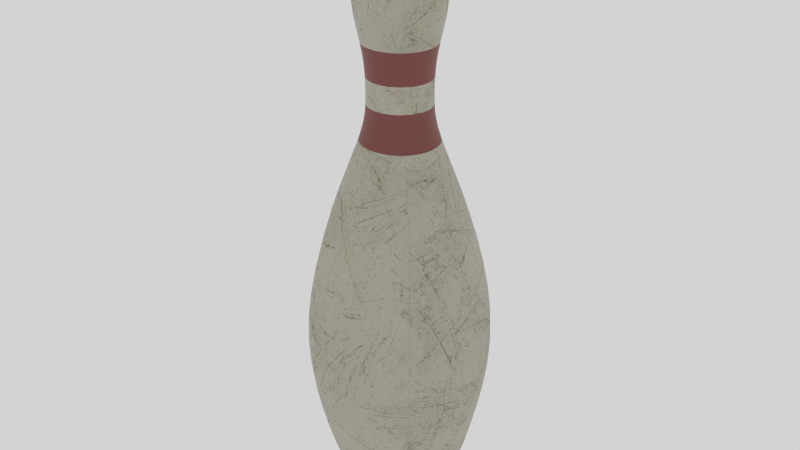 # Source: PM_Baked_Pin_1-16-20_01.blend  (saved by Blender 2.80.75; exported with 4.5.12 LTS)
import bpy
from mathutils import Matrix  # noqa: F401  (used for matrix-valued properties, if any)

bpy.ops.wm.read_factory_settings(use_empty=True)
scene = bpy.context.scene
scene.name = 'Scene'

# ---- collections
col_pin = bpy.data.collections.new('Pin'); scene.collection.children.link(col_pin)

# ---- images (referenced by path relative to the original .blend; pixels are not part of the script)
import os
ASSET_DIR = os.environ.get("B2B_ASSET_DIR", "")  # directory of the original .blend (textures are referenced by path, not embedded)
HERE = os.path.dirname(os.path.abspath(__file__))  # packed textures are extracted next to this script under _unpacked/

def load_image(name, relpath, width, height, colorspace="sRGB"):
    """Load a texture the original file referenced (path relative to the .blend, or extracted next to this script)."""
    p = next((c for c in (os.path.join(HERE, relpath), os.path.join(ASSET_DIR, relpath)) if relpath and os.path.exists(c)), "")
    if p:
        img = bpy.data.images.load(p, check_existing=True)
        img.name = name
    else:  # same state as the original file: an image datablock whose file is absent (Cycles renders it pink)
        img = bpy.data.images.new(name, width, height)
        img.source = "FILE"
        img.filepath = "//" + (relpath or name)
    img.colorspace_settings.name = colorspace
    return img
img_pin_norm_1_15_20_01_png = load_image('Pin_Norm_1-15-20_01.png', '_unpacked/Pin_Norm_1-15-20_01.561f8665.png', 1024, 1024, 'Non-Color')
img_baked_pins_roughness_1_14_20_01_jpg = load_image('Baked_Pins_Roughness_1-14-20_01.jpg', '_unpacked/Baked_Pins_Roughness_1-14-20_01.8eeed76e.jpg', 1024, 1024, 'sRGB')
img_baked_pins_11_29_18_04_jpg = load_image('Baked_Pins_11-29-18_04.jpg', '_unpacked/Baked_Pins_11-29-18_04.7d99f5f5.jpg', 1024, 1024, 'sRGB')

# ---- materials (node trees are filled in below, after node groups)
mat_pin_baked = bpy.data.materials.new('Pin_Baked')
mat_pin_baked.alpha_threshold = 0.0
mat_pin_baked.roughness = 0.5

# ---- material node trees
mat_pin_baked.use_nodes = True; mat_pin_baked.node_tree.nodes.clear()
_N = mat_pin_baked.node_tree.nodes; _L = mat_pin_baked.node_tree.links
n0 = _N.new('ShaderNodeOutputMaterial'); n0.name = 'Material Output'; n0.location = (1774, 222)
n1 = _N.new('ShaderNodeMapping'); n1.name = 'Mapping'; n1.location = (780, 272)
n2 = _N.new('ShaderNodeTexCoord'); n2.name = 'Texture Coordinate'; n2.location = (580, 255)
n3 = _N.new('ShaderNodeMapping'); n3.name = 'Mapping.001'; n3.location = (691, -13)
n4 = _N.new('ShaderNodeTexCoord'); n4.name = 'Texture Coordinate.001'; n4.location = (491, -30)
n5 = _N.new('ShaderNodeMapping'); n5.name = 'Mapping.002'; n5.location = (686, -291)
n6 = _N.new('ShaderNodeTexCoord'); n6.name = 'Texture Coordinate.002'; n6.location = (486, -308)
n7 = _N.new('ShaderNodeTexImage'); n7.name = 'Image Texture.002'; n7.location = (986, -320)
n7.width = 140
n7.image = img_pin_norm_1_15_20_01_png
n8 = _N.new('ShaderNodeNormalMap'); n8.name = 'Normal Map'; n8.location = (1206, -216)
n8.uv_map = 'UVMap'
n9 = _N.new('ShaderNodeTexImage'); n9.name = 'Image Texture.001'; n9.location = (991, -42)
n9.width = 140
n9.image = img_baked_pins_roughness_1_14_20_01_jpg
n10 = _N.new('ShaderNodeTexImage'); n10.name = 'Image Texture'; n10.location = (1080, 243)
n10.width = 140
n10.image = img_baked_pins_11_29_18_04_jpg
n11 = _N.new('ShaderNodeBsdfPrincipled'); n11.name = 'Principled BSDF'; n11.location = (1436, 316)
n11.distribution = 'GGX'
n11.subsurface_method = 'BURLEY'
n11.inputs[3].default_value = 1.45
n11.inputs[27].default_value = (0.0, 0.0, 0.0, 1.0)
n11.inputs[28].default_value = 1.0
_L.new(n1.outputs[0], n10.inputs[0])
_L.new(n2.outputs[2], n1.inputs[0])
_L.new(n3.outputs[0], n9.inputs[0])
_L.new(n4.outputs[2], n3.inputs[0])
_L.new(n5.outputs[0], n7.inputs[0])
_L.new(n6.outputs[2], n5.inputs[0])
_L.new(n7.outputs[0], n8.inputs[1])
_L.new(n8.outputs[0], n11.inputs[5])
_L.new(n10.outputs[0], n11.inputs[0])
_L.new(n9.outputs[0], n11.inputs[2])
_L.new(n9.outputs[0], n11.inputs[13])
_L.new(n11.outputs[0], n0.inputs[0])
n0.is_active_output = True

# ---- world
world_world = bpy.data.worlds.new('World'); scene.world = world_world
world_world.color = (0.6524, 0.6524, 0.6524)
world_world.use_sun_shadow = False
world_world.sun_shadow_jitter_overblur = 0.0
world_world.cycles.sampling_method = 'NONE'
world_world.cycles.sample_map_resolution = 256

# ---- meshes
me_circle_007 = bpy.data.meshes.new('Circle.007')
me_circle_007.from_pydata([(0.2322, -0.1948, 0.0), (0.3287, -0.2867, 0.0), (0.5548, -0.5372, 1.314), (0.183, -0.1794, 2.695), (0.183, -0.1835, 3.257), (0.3923, -0.3476, 2.167), (0.4749, -0.4574, 0.6528), (0.2586, -0.2731, 3.644), (0.1509, -0.1487, 4.027), (0.169, -0.1664, 2.894), (0.169, -0.1681, 3.063), (-0.2322, -0.1948, 0.0), (0.0, -0.3832, 0.0), (-0.3287, -0.2867, 0.0), (0.0, -0.2429, 0.0), (-0.5548, -0.5372, 1.314), (0.0, -0.7351, 1.314), (-0.183, -0.1794, 2.695), (0.0, -0.2472, 2.695), (-0.183, -0.1835, 3.257), (0.0, -0.2512, 3.257), (-0.3923, -0.3476, 2.167), (0.0, -0.4631, 2.167), (0.0, -0.6122, 0.6528), (-0.4749, -0.4574, 0.6528), (-0.2586, -0.2731, 3.644), (0.0, -0.3732, 3.644), (-0.1509, -0.1487, 4.027), (0.0, -0.1918, 4.027), (-0.169, -0.1664, 2.894), (0.0, -0.237, 2.892), (-0.169, -0.1681, 3.063), (0.0, -0.2388, 3.065), (0.2693, 0.0, 0.0), (0.2322, 0.1948, 0.0), (0.3287, 0.2867, 0.0), (0.4096, 0.0, 0.0), (0.6671, 0.0, 1.314), (0.5548, 0.5372, 1.314), (0.2538, 0.0, 2.695), (0.183, 0.1794, 2.695), (0.2538, 0.0, 3.257), (0.183, 0.1835, 3.257), (0.3923, 0.3476, 2.167), (0.482, 0.0, 2.167), (0.5872, 0.0, 0.6528), (0.4749, 0.4574, 0.6528), (0.3841, 0.0, 3.644), (0.2586, 0.2731, 3.644), (0.2105, 0.0, 4.027), (0.1509, 0.1487, 4.027), (0.169, 0.1664, 2.894), (0.242, 0.0, 2.892), (0.169, 0.1681, 3.063), (0.242, 0.0, 3.065), (-0.2693, 0.0, 0.0), (-0.2322, 0.1948, 0.0), (0.0, 0.3832, 0.0), (-0.3287, 0.2867, 0.0), (-0.4096, 0.0, 0.0), (0.0, 0.2429, 0.0), (0.0, 0.0, 0.0), (-0.6671, 0.0, 1.314), (-0.5548, 0.5372, 1.314), (0.0, 0.7351, 1.314), (-0.2538, 0.0, 2.695), (-0.183, 0.1794, 2.695), (0.0, 0.2472, 2.695), (-0.2538, 0.0, 3.257), (-0.183, 0.1835, 3.257), (0.0, 0.2512, 3.257), (-0.3923, 0.3476, 2.167), (0.0, 0.4631, 2.167), (-0.482, 0.0, 2.167), (0.0, 0.6122, 0.6528), (-0.5872, 0.0, 0.6528), (-0.4749, 0.4574, 0.6528), (-0.3841, 0.0, 3.644), (-0.2586, 0.2731, 3.644), (0.0, 0.3732, 3.644), (-0.2105, 0.0, 4.027), (-0.1509, 0.1487, 4.027), (0.0, 0.1918, 4.027), (0.0, 0.0, 4.058), (-0.169, 0.1664, 2.894), (0.0, 0.237, 2.892), (-0.242, 0.0, 2.892), (-0.169, 0.1681, 3.063), (-0.242, 0.0, 3.065), (0.0, 0.2388, 3.065)], [], [(36, 1, 0, 33), (1, 12, 14, 0), (61, 33, 0, 14), (6, 45, 37, 2), (23, 6, 2, 16), (22, 5, 3, 18), (5, 44, 39, 3), (32, 10, 4, 20), (10, 54, 41, 4), (2, 37, 44, 5), (16, 2, 5, 22), (12, 1, 6, 23), (1, 36, 45, 6), (20, 4, 7, 26), (4, 41, 47, 7), (26, 7, 8, 28), (7, 47, 49, 8), (83, 28, 8, 49), (3, 39, 52, 9), (18, 3, 9, 30), (9, 52, 54, 10), (30, 9, 10, 32), (59, 55, 11, 13), (13, 11, 14, 12), (61, 14, 11, 55), (24, 15, 62, 75), (23, 16, 15, 24), (22, 18, 17, 21), (21, 17, 65, 73), (32, 20, 19, 31), (31, 19, 68, 88), (15, 21, 73, 62), (16, 22, 21, 15), (12, 23, 24, 13), (13, 24, 75, 59), (20, 26, 25, 19), (19, 25, 77, 68), (26, 28, 27, 25), (25, 27, 80, 77), (83, 80, 27, 28), (17, 29, 86, 65), (18, 30, 29, 17), (29, 31, 88, 86), (30, 32, 31, 29), (36, 33, 34, 35), (35, 34, 60, 57), (61, 60, 34, 33), (46, 38, 37, 45), (74, 64, 38, 46), (72, 67, 40, 43), (43, 40, 39, 44), (89, 70, 42, 53), (53, 42, 41, 54), (38, 43, 44, 37), (64, 72, 43, 38), (57, 74, 46, 35), (35, 46, 45, 36), (70, 79, 48, 42), (42, 48, 47, 41), (79, 82, 50, 48), (48, 50, 49, 47), (83, 49, 50, 82), (40, 51, 52, 39), (67, 85, 51, 40), (51, 53, 54, 52), (85, 89, 53, 51), (59, 58, 56, 55), (58, 57, 60, 56), (61, 55, 56, 60), (76, 75, 62, 63), (74, 76, 63, 64), (72, 71, 66, 67), (71, 73, 65, 66), (89, 87, 69, 70), (87, 88, 68, 69), (63, 62, 73, 71), (64, 63, 71, 72), (57, 58, 76, 74), (58, 59, 75, 76), (70, 69, 78, 79), (69, 68, 77, 78), (79, 78, 81, 82), (78, 77, 80, 81), (83, 82, 81, 80), (66, 65, 86, 84), (67, 66, 84, 85), (84, 86, 88, 87), (85, 84, 87, 89)])
me_circle_007.polygons.foreach_set('use_smooth', [True] * 88)
_uv = me_circle_007.uv_layers.new(name='UVMap')
_uv.uv.foreach_set('vector', [0.1937, 0.07901, 0.1489, 0.01323, 0.1793, 0.0001599, 0.2117, 0.0479, 0.54, 0.01393, 0.4855, 0.0865, 0.4689, 0.05379, 0.5097, 0.0001602, 0.7179, 0.3001, 0.7624, 0.3128, 0.7502, 0.3593, 0.7103, 0.3603, 0.03976, 0.1852, 0.1312, 0.2368, 0.1083, 0.4109, 0.0001599, 0.4116, 0.5436, 0.2512, 0.6404, 0.2002, 0.6731, 0.4274, 0.5612, 0.4202, 0.5192, 0.6486, 0.5989, 0.7076, 0.4943, 0.8491, 0.4583, 0.8092, 0.07709, 0.6913, 0.1475, 0.6429, 0.2071, 0.8053, 0.1716, 0.8446, 0.03851, 0.9121, 0.008511, 0.9226, 0.0001599, 0.875, 0.03221, 0.8644, 0.2523, 0.9226, 0.2223, 0.9121, 0.2286, 0.8644, 0.2609, 0.8751, 0.0001599, 0.4116, 0.1083, 0.4109, 0.1475, 0.6429, 0.07709, 0.6913, 0.5612, 0.4202, 0.6731, 0.4274, 0.5989, 0.7076, 0.5192, 0.6486, 0.4855, 0.0865, 0.54, 0.01393, 0.6404, 0.2002, 0.5436, 0.2512, 0.1489, 0.01323, 0.1937, 0.07901, 0.1312, 0.2368, 0.03976, 0.1852, 0.9527, 0.007069, 0.9917, 0.00694, 0.9998, 0.1275, 0.9508, 0.1164, 0.6814, 0.01274, 0.7205, 0.01357, 0.724, 0.1169, 0.6734, 0.132, 0.9508, 0.1164, 0.9998, 0.1275, 0.96, 0.2396, 0.9304, 0.2224, 0.6734, 0.132, 0.724, 0.1169, 0.7446, 0.2208, 0.7151, 0.2396, 0.7065, 0.4099, 0.6944, 0.3646, 0.7208, 0.3606, 0.7396, 0.39, 0.52, 0.8986, 0.4882, 0.9081, 0.4824, 0.859, 0.5123, 0.8494, 0.2934, 0.9079, 0.2612, 0.8986, 0.269, 0.8494, 0.2992, 0.8588, 0.7662, 0.8941, 0.7356, 0.894, 0.736, 0.8505, 0.7669, 0.8516, 0.5515, 0.8938, 0.5207, 0.8941, 0.5203, 0.8516, 0.5511, 0.8503, 0.3882, 0.1425, 0.3846, 0.1062, 0.4265, 0.09749, 0.4347, 0.1333, 0.4347, 0.1333, 0.4265, 0.09749, 0.4689, 0.05379, 0.4855, 0.0865, 0.7179, 0.3001, 0.7103, 0.3603, 0.6734, 0.3374, 0.6734, 0.2874, 0.4648, 0.2818, 0.4709, 0.4174, 0.4026, 0.416, 0.3998, 0.2887, 0.5436, 0.2512, 0.5612, 0.4202, 0.4709, 0.4174, 0.4648, 0.2818, 0.5192, 0.6486, 0.4583, 0.8092, 0.4172, 0.7832, 0.4502, 0.6108, 0.4502, 0.6108, 0.4172, 0.7832, 0.3762, 0.7664, 0.393, 0.5998, 0.03851, 0.9121, 0.03221, 0.8644, 0.06454, 0.8559, 0.06893, 0.9047, 0.06893, 0.9047, 0.06454, 0.8559, 0.09749, 0.8516, 0.0996, 0.9002, 0.4709, 0.4174, 0.4502, 0.6108, 0.393, 0.5998, 0.4026, 0.416, 0.5612, 0.4202, 0.5192, 0.6486, 0.4502, 0.6108, 0.4709, 0.4174, 0.4855, 0.0865, 0.5436, 0.2512, 0.4648, 0.2818, 0.4347, 0.1333, 0.4347, 0.1333, 0.4648, 0.2818, 0.3998, 0.2887, 0.3882, 0.1425, 0.9527, 0.007069, 0.9508, 0.1164, 0.9116, 0.1073, 0.9136, 0.006886, 0.9136, 0.006886, 0.9116, 0.1073, 0.8735, 0.1028, 0.8757, 0.007259, 0.9508, 0.1164, 0.9304, 0.2224, 0.8996, 0.2127, 0.9116, 0.1073, 0.9116, 0.1073, 0.8996, 0.2127, 0.8686, 0.2044, 0.8735, 0.1028, 0.7065, 0.4099, 0.6734, 0.4298, 0.6734, 0.3891, 0.6944, 0.3646, 0.3259, 0.9156, 0.3297, 0.8654, 0.3601, 0.8697, 0.3582, 0.9195, 0.2934, 0.9079, 0.2992, 0.8588, 0.3297, 0.8654, 0.3259, 0.9156, 0.5823, 0.8928, 0.5819, 0.8503, 0.6128, 0.8496, 0.6129, 0.8931, 0.5515, 0.8938, 0.5511, 0.8503, 0.5819, 0.8503, 0.5823, 0.8928, 0.1937, 0.07901, 0.2117, 0.0479, 0.2459, 0.08809, 0.2357, 0.1228, 0.2357, 0.1228, 0.2459, 0.08809, 0.2951, 0.1012, 0.2905, 0.1374, 0.7179, 0.3001, 0.7256, 0.2399, 0.7624, 0.2628, 0.7624, 0.3128, 0.2054, 0.2735, 0.1967, 0.4111, 0.1083, 0.4109, 0.1312, 0.2368, 0.2746, 0.287, 0.269, 0.4122, 0.1967, 0.4111, 0.2054, 0.2735, 0.2755, 0.5979, 0.2903, 0.7661, 0.2483, 0.7813, 0.2092, 0.6096, 0.2092, 0.6096, 0.2483, 0.7813, 0.2071, 0.8053, 0.1475, 0.6429, 0.1612, 0.9001, 0.1633, 0.8516, 0.196, 0.8558, 0.1919, 0.9047, 0.1919, 0.9047, 0.196, 0.8558, 0.2286, 0.8644, 0.2223, 0.9121, 0.1967, 0.4111, 0.2092, 0.6096, 0.1475, 0.6429, 0.1083, 0.4109, 0.269, 0.4122, 0.2755, 0.5979, 0.2092, 0.6096, 0.1967, 0.4111, 0.2905, 0.1374, 0.2746, 0.287, 0.2054, 0.2735, 0.2357, 0.1228, 0.2357, 0.1228, 0.2054, 0.2735, 0.1312, 0.2368, 0.1937, 0.07901, 0.7985, 0.0001599, 0.8015, 0.1046, 0.7656, 0.1078, 0.7593, 0.007225, 0.7593, 0.007225, 0.7656, 0.1078, 0.724, 0.1169, 0.7205, 0.01357, 0.8015, 0.1046, 0.8066, 0.2061, 0.7763, 0.2126, 0.7656, 0.1078, 0.7656, 0.1078, 0.7763, 0.2126, 0.7446, 0.2208, 0.724, 0.1169, 0.7065, 0.4099, 0.7396, 0.39, 0.7396, 0.4306, 0.7186, 0.4551, 0.4561, 0.9155, 0.4521, 0.8653, 0.4824, 0.859, 0.4882, 0.9081, 0.4234, 0.9192, 0.4215, 0.8694, 0.4521, 0.8653, 0.4561, 0.9155, 0.7051, 0.8928, 0.7052, 0.8503, 0.736, 0.8505, 0.7356, 0.894, 0.6743, 0.8929, 0.6744, 0.8494, 0.7052, 0.8503, 0.7051, 0.8928, 0.3882, 0.1425, 0.3432, 0.1527, 0.3434, 0.1163, 0.3846, 0.1062, 0.3432, 0.1527, 0.2905, 0.1374, 0.2951, 0.1012, 0.3434, 0.1163, 0.7179, 0.3001, 0.6734, 0.2874, 0.6857, 0.2409, 0.7256, 0.2399, 0.339, 0.2952, 0.3998, 0.2887, 0.4026, 0.416, 0.3373, 0.414, 0.2746, 0.287, 0.339, 0.2952, 0.3373, 0.414, 0.269, 0.4122, 0.2755, 0.5979, 0.3382, 0.5909, 0.3337, 0.7644, 0.2903, 0.7661, 0.3382, 0.5909, 0.393, 0.5998, 0.3762, 0.7664, 0.3337, 0.7644, 0.1612, 0.9001, 0.1304, 0.8987, 0.1305, 0.8494, 0.1633, 0.8516, 0.1304, 0.8987, 0.0996, 0.9002, 0.09749, 0.8516, 0.1305, 0.8494, 0.3373, 0.414, 0.4026, 0.416, 0.393, 0.5998, 0.3382, 0.5909, 0.269, 0.4122, 0.3373, 0.414, 0.3382, 0.5909, 0.2755, 0.5979, 0.2905, 0.1374, 0.3432, 0.1527, 0.339, 0.2952, 0.2746, 0.287, 0.3432, 0.1527, 0.3882, 0.1425, 0.3998, 0.2887, 0.339, 0.2952, 0.7985, 0.0001599, 0.8379, 0.002755, 0.8364, 0.1015, 0.8015, 0.1046, 0.8379, 0.002755, 0.8757, 0.007259, 0.8735, 0.1028, 0.8364, 0.1015, 0.8015, 0.1046, 0.8364, 0.1015, 0.8371, 0.2058, 0.8066, 0.2061, 0.8364, 0.1015, 0.8735, 0.1028, 0.8686, 0.2044, 0.8371, 0.2058, 0.7065, 0.4099, 0.7186, 0.4551, 0.6922, 0.4591, 0.6734, 0.4298, 0.3906, 0.9213, 0.3582, 0.9195, 0.3601, 0.8697, 0.3907, 0.8707, 0.4234, 0.9192, 0.3906, 0.9213, 0.3907, 0.8707, 0.4215, 0.8694, 0.6435, 0.8924, 0.6129, 0.8931, 0.6128, 0.8496, 0.6436, 0.8498, 0.6743, 0.8929, 0.6435, 0.8924, 0.6436, 0.8498, 0.6744, 0.8494])
me_circle_007.materials.append(mat_pin_baked)
me_circle_007.use_remesh_preserve_volume = False
me_circle_007.use_remesh_preserve_attributes = False
me_circle_007.use_mirror_vertex_groups = False
me_circle_007.update()

# ---- objects
ob_pin_baked = bpy.data.objects.new('Pin_Baked', me_circle_007)

# ---- transforms, parenting, visibility, modifiers, constraints
ob_pin_baked.location = (0.0, 0.0, 0.0)
ob_pin_baked.lineart.crease_threshold = 0.0
_m = ob_pin_baked.modifiers.new('Subsurf', 'SUBSURF')
_m.uv_smooth = 'PRESERVE_CORNERS'
_m.quality = 2
_m.levels = 2
_m.show_only_control_edges = False

# ---- collection membership
col_pin.objects.link(ob_pin_baked)

# ---- scene / render settings (as saved in the file)
scene.frame_start = 1; scene.frame_end = 250; scene.frame_set(10)
scene.render.engine = 'CYCLES'
scene.render.dither_intensity = 0.0
scene.cycles.use_denoising = False
scene.cycles.samples = 200
scene.cycles.sampling_pattern = 'TABULATED_SOBOL'
scene.cycles.light_sampling_threshold = 0.0
scene.cycles.use_adaptive_sampling = False
scene.cycles.use_light_tree = False
scene.cycles.blur_glossy = 0.0
scene.cycles.pixel_filter_type = 'GAUSSIAN'
scene.cycles.sample_clamp_indirect = 0.0
scene.view_settings.view_transform = 'Standard'
bpy.context.view_layer.update()

# ---- added for rendering (the .blend has no active camera): camera
cam_auto = bpy.data.cameras.new('AutoCamera')
cam_auto.lens = 50.0
cam_auto.sensor_width = 36.0
cam_auto.clip_end = 1000.0
ob_auto_camera = bpy.data.objects.new('AutoCamera', cam_auto)
scene.collection.objects.link(ob_auto_camera)
ob_auto_camera.location = (4.17995, -5.01594, 5.37304)
ob_auto_camera.rotation_euler = (1.09748, -7.21219e-08, 0.694738)
scene.camera = ob_auto_camera
bpy.context.view_layer.update()
